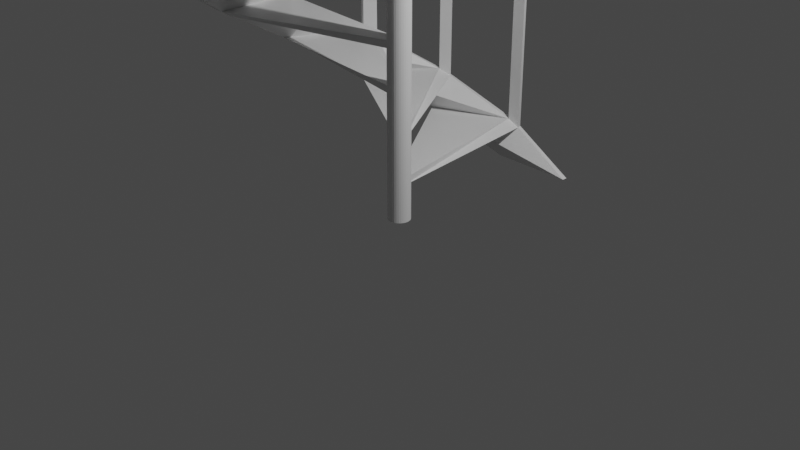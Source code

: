 # Source: circle_stairs.blend  (saved by Blender 3.3.6; exported with 4.5.12 LTS)
import bpy
from mathutils import Matrix  # noqa: F401  (used for matrix-valued properties, if any)

bpy.ops.wm.read_factory_settings(use_empty=True)
scene = bpy.context.scene
scene.name = 'Scene'

# ---- collections
col_collection = bpy.data.collections.new('Collection'); scene.collection.children.link(col_collection)

# ---- materials (node trees are filled in below, after node groups)
mat_material = bpy.data.materials.new('Material')
mat_material.alpha_threshold = 0.0
mat_material.use_transparent_shadow = False
mat_material.roughness = 0.5
mat_material.line_color = (0.0, 0.0, 0.0, 1.0)

# ---- material node trees
mat_material.use_nodes = True; mat_material.node_tree.nodes.clear()
_N = mat_material.node_tree.nodes; _L = mat_material.node_tree.links
n0 = _N.new('ShaderNodeOutputMaterial'); n0.name = 'Material Output'; n0.location = (300, 300)
n1 = _N.new('ShaderNodeBsdfPrincipled'); n1.name = 'Principled BSDF'; n1.location = (10, 300)
n1.distribution = 'GGX'
n1.subsurface_method = 'RANDOM_WALK_SKIN'
n1.inputs[3].default_value = 1.45
n1.inputs[27].default_value = (0.0, 0.0, 0.0, 1.0)
n1.inputs[28].default_value = 1.0
_L.new(n1.outputs[0], n0.inputs[0])
n0.is_active_output = True

# ---- world
world_world = bpy.data.worlds.new('World'); scene.world = world_world
world_world.use_nodes = True; world_world.node_tree.nodes.clear()
_N = world_world.node_tree.nodes; _L = world_world.node_tree.links
n0 = _N.new('ShaderNodeOutputWorld'); n0.name = 'World Output'; n0.location = (300, 300)
n1 = _N.new('ShaderNodeBackground'); n1.name = 'Background'; n1.location = (10, 300)
n1.inputs[0].default_value = (0.05088, 0.05088, 0.05088, 1.0)
_L.new(n1.outputs[0], n0.inputs[0])
n0.is_active_output = True
world_world.color = (0.05088, 0.05088, 0.05088)
world_world.use_sun_shadow = False
world_world.sun_shadow_jitter_overblur = 0.0

# ---- cameras
cam_camera = bpy.data.cameras.new('Camera')
cam_camera.clip_end = 100.0
cam_camera.ortho_scale = 7.314

# ---- lights
light_light = bpy.data.lights.new('Light', 'POINT')
light_light.transmission_factor = 0.0
light_light.energy = 1000.0
light_light.shadow_soft_size = 0.1
light_light.shadow_maximum_resolution = 0.006
light_light.use_absolute_resolution = True

# ---- meshes
me_cube = bpy.data.meshes.new('Cube')
me_cube.from_pydata([(1.274, 2.63, 1.0), (0.745, -2.28, 1.0), (-0.7259, 2.635, 1.0), (-1.255, -2.275, 1.0), (0.2162, -1.863, 0.8757), (11.2, -6.057, 0.7507), (32.37, -9.204, 0.6257), (60.05, -10.76, 0.5007), (89.47, -10.45, 0.3757), (115.5, -8.335, 0.2507), (133.7, -4.777, 0.1257), (140.9, -0.392, 0.0007037), (135.8, 4.06, -0.1243), (119.3, 7.81, -0.2493), (94.33, 10.21, -0.3743), (65.14, 10.84, -0.4993), (36.79, 9.597, -0.6243), (14.2, 6.692, -0.7493), (1.274, 2.63, -0.8743), (-1.255, -2.275, -0.8743), (-1.124, 2.37, -0.7493), (11.32, 6.604, -0.6243), (33.93, 9.696, -0.4993), (62.79, 11.11, -0.3743), (92.9, 10.6, -0.2493), (119.1, 8.259, -0.1243), (136.7, 4.487, 0.0007037), (142.9, -0.0615, 0.1257), (136.4, -4.599, 0.2507), (118.5, -8.341, 0.3757), (92.14, -10.64, 0.5007), (61.99, -11.1, 0.6257), (33.24, -9.634, 0.7507), (10.85, -6.505, 0.8757), (12.69, -6.385, 0.8757), (34.6, -9.41, 0.7507), (62.64, -10.81, 0.6257), (91.96, -10.33, 0.5007), (117.5, -8.073, 0.3757), (134.8, -4.415, 0.2507), (140.9, 0.007567, 0.1257), (134.8, 4.428, 0.0007037), (117.4, 8.083, -0.1243), (91.87, 10.34, -0.2493), (62.54, 10.81, -0.3743), (34.52, 9.403, -0.4993), (12.64, 6.373, -0.6243), (0.6897, 2.24, -0.7493), (0.745, -2.28, -0.8743), (-1.626, -1.982, 0.8757), (9.835, -6.281, 0.7507), (31.72, -9.494, 0.6257), (60.23, -11.06, 0.5007), (90.44, -10.72, 0.3757), (117.1, -8.519, 0.2507), (135.7, -4.846, 0.1257), (142.8, -0.3335, 0.0007037), (137.4, 4.236, -0.1243), (120.4, 8.073, -0.2493), (94.58, 10.51, -0.3743), (64.55, 11.13, -0.4993), (35.48, 9.828, -0.6243), (12.39, 6.822, -0.7493), (-0.7259, 2.635, -0.8743), (70.0, -0.2553, -0.8743), (69.88, -0.2542, -0.8538), (69.33, -0.2303, -0.7493), (69.22, -0.2219, -0.7282), (68.78, -0.1654, -0.6243), (68.7, -0.1508, -0.6025), (68.45, -0.07192, -0.4993), (68.42, -0.05486, -0.4787), (68.39, 0.03402, -0.3743), (68.41, 0.05001, -0.3554), (68.63, 0.1341, -0.2493), (68.69, 0.1487, -0.2288), (69.11, 0.2109, -0.1243), (69.21, 0.2208, -0.1028), (69.75, 0.2513, 0.0007037), (69.87, 0.2539, 0.02233), (70.44, 0.2482, 0.1257), (70.55, 0.2432, 0.1471), (71.06, 0.2021, 0.2507), (71.15, 0.1908, 0.2713), (71.51, 0.1211, 0.3757), (71.57, 0.1043, 0.3976), (71.71, 0.01907, 0.5007), (71.71, 0.0006383, 0.5223), (71.61, -0.08621, 0.6257), (71.57, -0.1036, 0.6476), (71.25, -0.1766, 0.7507), (71.17, -0.1882, 0.77), (70.68, -0.2364, 0.8757), (70.57, -0.2422, 0.8953), (70.05, 0.2554, -0.8743), (70.17, 0.2547, -0.8538), (70.73, 0.2328, -0.7493), (70.84, 0.2248, -0.7282), (71.29, 0.1699, -0.6243), (71.37, 0.1556, -0.6025), (71.63, 0.07765, -0.4993), (71.66, 0.0607, -0.4787), (71.7, -0.02807, -0.3743), (71.69, -0.04413, -0.3554), (71.48, -0.1289, -0.2493), (71.42, -0.1438, -0.2288), (71.02, -0.2075, -0.1243), (70.92, -0.2177, -0.1028), (70.38, -0.2502, 0.0007037), (70.26, -0.2532, 0.02233), (69.69, -0.2495, 0.1257), (69.57, -0.245, 0.1471), (69.06, -0.2057, 0.2507), (68.97, -0.1948, 0.2713), (68.6, -0.1263, 0.3757), (68.54, -0.1097, 0.3976), (68.39, -0.02504, 0.5007), (68.38, -0.00663, 0.5223), (68.46, 0.08055, 0.6257), (68.51, 0.09814, 0.6476), (68.82, 0.1722, 0.7507), (68.89, 0.1841, 0.77), (69.38, 0.2341, 0.8757), (69.48, 0.2403, 0.8953), (8.198, -5.896, 0.8953), (-0.43, -1.157, 0.8953), (10.09, -5.795, 0.8953), (-2.319, -1.258, 0.8953), (8.767, -5.461, 0.77), (29.25, -9.249, 0.77), (30.7, -9.039, 0.77), (7.31, -5.671, 0.77), (28.06, -8.755, 0.6476), (56.69, -10.98, 0.6476), (57.48, -10.69, 0.6476), (27.27, -9.037, 0.6476), (55.02, -10.62, 0.5223), (87.07, -10.86, 0.5223), (87.04, -10.55, 0.5223), (55.04, -10.93, 0.5223), (84.42, -10.64, 0.3976), (114.3, -8.862, 0.3976), (113.5, -8.584, 0.3976), (85.26, -10.92, 0.3976), (111.7, -8.796, 0.2713), (134.2, -5.29, 0.2713), (132.7, -5.089, 0.2713), (113.2, -8.997, 0.2713), (131.3, -5.463, 0.1471), (142.7, -0.8602, 0.1471), (140.7, -0.7699, 0.1471), (133.2, -5.553, 0.1471), (140.5, -1.178, 0.02233), (138.7, 3.734, 0.02233), (136.7, 3.698, 0.02233), (142.5, -1.141, 0.02233), (137.5, 3.325, -0.1028), (122.8, 7.697, -0.1028), (121.1, 7.539, -0.1028), (139.2, 3.482, -0.1028), (122.7, 7.273, -0.2288), (97.6, 10.34, -0.2288), (96.45, 10.08, -0.2288), (123.9, 7.524, -0.2288), (98.51, 9.952, -0.3554), (67.4, 11.16, -0.3554), (67.03, 10.86, -0.3554), (98.88, 10.25, -0.3554), (70.02, 10.87, -0.4787), (38.37, 10.05, -0.4787), (38.83, 9.756, -0.4787), (69.57, 11.17, -0.4787), (41.45, 9.943, -0.6025), (14.62, 7.243, -0.6025), (15.82, 6.998, -0.6025), (40.25, 10.19, -0.6025), (17.43, 7.282, -0.7282), (0.1494, 3.136, -0.7282), (1.898, 2.987, -0.7282), (15.68, 7.43, -0.7282), (2.617, 3.349, -0.8538), (-2.107, -1.518, -0.8538), (-0.1139, -1.544, -0.8538), (0.6239, 3.375, -0.8538), (-0.43, -1.157, 0.4531), (0.2162, -1.863, 0.4335), (8.767, -5.461, 0.3278), (11.2, -6.057, 0.3085), (28.06, -8.755, 0.2054), (32.37, -9.204, 0.1835), (55.02, -10.62, 0.08004), (60.05, -10.76, 0.05849), (84.42, -10.64, -0.04464), (89.47, -10.45, -0.06651), (111.7, -8.796, -0.1709), (115.5, -8.335, -0.1915), (131.3, -5.463, -0.2952), (133.7, -4.777, -0.3165), (140.5, -1.178, -0.4199), (140.9, -0.392, -0.4415), (137.5, 3.325, -0.545), (135.8, 4.06, -0.5665), (122.7, 7.273, -0.671), (119.3, 7.81, -0.6915), (98.51, 9.952, -0.7976), (94.33, 10.21, -0.8165), (70.02, 10.87, -0.9209), (65.14, 10.84, -0.9415), (41.45, 9.943, -1.045), (36.79, 9.597, -1.067), (17.43, 7.282, -1.17), (14.2, 6.692, -1.192), (2.617, 3.349, -1.296), (1.274, 2.63, -1.317), (-2.319, -1.258, 0.4531), (-1.626, -1.982, 0.4335), (7.31, -5.671, 0.3278), (9.835, -6.281, 0.3085), (27.27, -9.037, 0.2054), (31.72, -9.494, 0.1835), (55.04, -10.93, 0.08004), (60.23, -11.06, 0.05849), (85.26, -10.92, -0.04464), (90.44, -10.72, -0.06651), (113.2, -8.997, -0.1709), (117.1, -8.519, -0.1915), (133.2, -5.553, -0.2952), (135.7, -4.846, -0.3165), (142.5, -1.141, -0.4199), (142.8, -0.3335, -0.4415), (139.2, 3.482, -0.545), (137.4, 4.236, -0.5665), (123.9, 7.524, -0.671), (120.4, 8.073, -0.6915), (98.88, 10.25, -0.7976), (94.58, 10.51, -0.8165), (69.57, 11.17, -0.9209), (64.55, 11.13, -0.9415), (40.25, 10.19, -1.045), (35.48, 9.828, -1.067), (15.68, 7.43, -1.17), (12.39, 6.822, -1.192), (0.6239, 3.375, -1.296), (-0.7259, 2.635, -1.317), (-0.7197, -0.8823, 0.4279), (-0.0736, -1.588, 0.4084), (8.478, -5.186, 0.3027), (10.91, -5.783, 0.2834), (27.77, -8.48, 0.1803), (32.08, -8.93, 0.1584), (54.73, -10.34, 0.05492), (59.77, -10.48, 0.03336), (84.13, -10.37, -0.06976), (89.18, -10.18, -0.09164), (111.4, -8.521, -0.196), (115.2, -8.06, -0.2166), (131.0, -5.188, -0.3203), (133.4, -4.502, -0.3416), (140.2, -0.903, -0.445), (140.6, -0.1174, -0.4666), (137.2, 3.599, -0.5702), (135.5, 4.335, -0.5916), (122.4, 7.548, -0.6961), (119.0, 8.085, -0.7166), (98.22, 10.23, -0.8227), (94.04, 10.48, -0.8416), (69.73, 11.14, -0.9461), (64.85, 11.12, -0.9666), (41.16, 10.22, -1.07), (36.5, 9.871, -1.092), (17.14, 7.556, -1.195), (13.91, 6.967, -1.217), (2.327, 3.623, -1.321), (0.9841, 2.904, -1.342), (-2.609, -0.983, 0.4279), (-1.916, -1.707, 0.4084), (7.02, -5.396, 0.3027), (9.546, -6.007, 0.2834), (26.98, -8.762, 0.1803), (31.43, -9.219, 0.1584), (54.75, -10.65, 0.05492), (59.94, -10.79, 0.03336), (84.97, -10.64, -0.06976), (90.15, -10.44, -0.09164), (112.9, -8.722, -0.196), (116.8, -8.245, -0.2166), (132.9, -5.278, -0.3203), (135.4, -4.571, -0.3416), (142.2, -0.8665, -0.445), (142.6, -0.0589, -0.4666), (139.0, 3.757, -0.5702), (137.1, 4.511, -0.5916), (123.6, 7.799, -0.6961), (120.1, 8.348, -0.7166), (98.59, 10.53, -0.8227), (94.29, 10.79, -0.8416), (69.28, 11.44, -0.9461), (64.26, 11.41, -0.9666), (39.96, 10.46, -1.07), (35.19, 10.1, -1.092), (15.39, 7.705, -1.195), (12.1, 7.096, -1.217), (0.3341, 3.649, -1.321), (-1.016, 2.909, -1.342)], [], [(0, 2, 3, 1), (126, 1, 3, 124), (124, 3, 2, 127), (125, 0, 1, 126), (127, 2, 0, 125), (183, 62, 17, 180), (179, 61, 16, 176), (175, 60, 15, 172), (171, 59, 14, 168), (167, 58, 13, 164), (163, 57, 12, 160), (159, 56, 11, 156), (155, 55, 10, 152), (151, 54, 9, 148), (147, 53, 8, 144), (143, 52, 7, 140), (139, 51, 6, 136), (135, 50, 5, 132), (131, 49, 4, 128), (180, 17, 47, 182), (176, 16, 46, 178), (172, 15, 45, 174), (168, 14, 44, 170), (164, 13, 43, 166), (160, 12, 42, 162), (156, 11, 41, 158), (152, 10, 40, 154), (148, 9, 39, 150), (144, 8, 38, 146), (140, 7, 37, 142), (136, 6, 36, 138), (132, 5, 35, 134), (128, 4, 34, 130), (181, 20, 62, 183), (177, 21, 61, 179), (173, 22, 60, 175), (169, 23, 59, 171), (165, 24, 58, 167), (161, 25, 57, 163), (157, 26, 56, 159), (153, 27, 55, 155), (149, 28, 54, 151), (145, 29, 53, 147), (141, 30, 52, 143), (137, 31, 51, 139), (133, 32, 50, 135), (129, 33, 49, 131), (182, 47, 20, 181), (178, 46, 21, 177), (174, 45, 22, 173), (170, 44, 23, 169), (166, 43, 24, 165), (162, 42, 25, 161), (158, 41, 26, 157), (154, 40, 27, 153), (150, 39, 28, 149), (146, 38, 29, 145), (142, 37, 30, 141), (138, 36, 31, 137), (134, 35, 32, 133), (130, 34, 33, 129), (166, 44, 72, 73), (18, 180, 95, 94), (170, 45, 70, 71), (132, 134, 89, 119), (94, 95, 65, 64), (44, 14, 102, 72), (5, 128, 121, 120), (43, 13, 104, 74), (6, 132, 119, 118), (42, 12, 106, 76), (152, 154, 79, 109), (7, 136, 117, 116), (41, 11, 108, 78), (126, 34, 92, 93), (8, 140, 115, 114), (40, 10, 110, 80), (130, 35, 90, 91), (140, 142, 85, 115), (122, 123, 93, 92), (120, 121, 91, 90), (118, 119, 89, 88), (116, 117, 87, 86), (114, 115, 85, 84), (112, 113, 83, 82), (110, 111, 81, 80), (108, 109, 79, 78), (106, 107, 77, 76), (104, 105, 75, 74), (102, 103, 73, 72), (100, 101, 71, 70), (98, 99, 69, 68), (96, 97, 67, 66), (9, 144, 113, 112), (134, 36, 88, 89), (180, 182, 65, 95), (138, 37, 86, 87), (128, 130, 91, 121), (142, 38, 84, 85), (168, 170, 71, 101), (146, 39, 82, 83), (35, 5, 120, 90), (14, 164, 103, 102), (156, 158, 77, 107), (15, 168, 101, 100), (16, 172, 99, 98), (144, 146, 83, 113), (39, 9, 112, 82), (10, 148, 111, 110), (38, 8, 114, 84), (11, 152, 109, 108), (37, 7, 116, 86), (12, 156, 107, 106), (36, 6, 118, 88), (13, 160, 105, 104), (150, 40, 80, 81), (34, 4, 122, 92), (154, 41, 78, 79), (158, 42, 76, 77), (162, 43, 74, 75), (17, 176, 97, 96), (143, 140, 192, 222), (164, 166, 73, 103), (33, 124, 127, 49), (34, 126, 124, 33), (35, 130, 129, 32), (32, 129, 131, 50), (4, 125, 123, 122), (9, 54, 225, 195), (36, 134, 133, 31), (31, 133, 135, 51), (45, 15, 100, 70), (10, 55, 227, 197), (37, 138, 137, 30), (30, 137, 139, 52), (46, 16, 98, 68), (180, 18, 213, 212), (38, 142, 141, 29), (29, 141, 143, 53), (176, 178, 67, 97), (155, 152, 198, 228), (39, 146, 145, 28), (28, 145, 147, 54), (125, 126, 93, 123), (11, 56, 229, 199), (40, 150, 149, 27), (27, 149, 151, 55), (47, 17, 96, 66), (176, 17, 211, 210), (41, 154, 153, 26), (26, 153, 155, 56), (136, 138, 87, 117), (12, 57, 231, 201), (42, 158, 157, 25), (25, 157, 159, 57), (48, 18, 94, 64), (172, 16, 209, 208), (43, 162, 161, 24), (24, 161, 163, 58), (148, 150, 81, 111), (13, 58, 233, 203), (44, 166, 165, 23), (23, 165, 167, 59), (160, 162, 75, 105), (167, 164, 204, 234), (45, 170, 169, 22), (22, 169, 171, 60), (182, 48, 64, 65), (168, 15, 207, 206), (46, 174, 173, 21), (21, 173, 175, 61), (178, 47, 66, 67), (14, 59, 235, 205), (47, 178, 177, 20), (20, 177, 179, 62), (172, 174, 69, 99), (164, 14, 205, 204), (48, 182, 181, 19), (19, 181, 183, 63), (174, 46, 68, 69), (15, 60, 237, 207), (229, 230, 290, 289), (190, 191, 251, 250), (243, 242, 302, 303), (198, 197, 257, 258), (188, 189, 249, 248), (241, 240, 300, 301), (227, 228, 288, 287), (186, 187, 247, 246), (239, 238, 298, 299), (196, 195, 255, 256), (184, 185, 245, 244), (237, 236, 296, 297), (225, 226, 286, 285), (235, 234, 294, 295), (194, 193, 253, 254), (8, 53, 223, 193), (183, 180, 212, 242), (7, 52, 221, 191), (49, 127, 214, 215), (131, 128, 186, 216), (6, 51, 219, 189), (50, 131, 216, 217), (171, 168, 206, 236), (5, 50, 217, 187), (51, 135, 218, 219), (4, 49, 215, 185), (52, 139, 220, 221), (159, 156, 200, 230), (53, 143, 222, 223), (54, 147, 224, 225), (55, 151, 226, 227), (147, 144, 194, 224), (56, 155, 228, 229), (57, 159, 230, 231), (125, 4, 185, 184), (135, 132, 188, 218), (58, 163, 232, 233), (128, 5, 187, 186), (175, 172, 208, 238), (59, 167, 234, 235), (132, 6, 189, 188), (60, 171, 236, 237), (136, 7, 191, 190), (163, 160, 202, 232), (61, 175, 238, 239), (140, 8, 193, 192), (62, 179, 240, 241), (144, 9, 195, 194), (63, 183, 242, 243), (151, 148, 196, 226), (148, 10, 197, 196), (18, 63, 243, 213), (152, 11, 199, 198), (127, 125, 184, 214), (17, 62, 241, 211), (156, 12, 201, 200), (139, 136, 190, 220), (16, 61, 239, 209), (160, 13, 203, 202), (179, 176, 210, 240), (233, 232, 292, 293), (223, 224, 284, 283), (231, 230, 290, 291), (192, 191, 251, 252), (229, 228, 288, 289), (221, 222, 282, 281), (227, 226, 286, 287), (190, 189, 249, 250), (225, 224, 284, 285), (219, 220, 280, 279), (223, 222, 282, 283), (214, 184, 244, 274), (188, 187, 247, 248), (221, 220, 280, 281), (275, 274, 244, 245), (277, 276, 246, 247), (279, 278, 248, 249), (281, 280, 250, 251), (283, 282, 252, 253), (285, 284, 254, 255), (287, 286, 256, 257), (289, 288, 258, 259), (291, 290, 260, 261), (293, 292, 262, 263), (295, 294, 264, 265), (297, 296, 266, 267), (299, 298, 268, 269), (301, 300, 270, 271), (303, 302, 272, 273), (245, 275, 276, 246), (247, 277, 278, 248), (249, 279, 280, 250), (281, 282, 252, 251), (283, 284, 254, 253), (285, 286, 256, 255), (287, 288, 258, 257), (259, 289, 290, 260), (261, 291, 292, 262), (263, 293, 294, 264), (295, 296, 266, 265), (297, 298, 268, 267), (299, 300, 270, 269), (301, 302, 272, 271), (213, 243, 303, 273), (200, 199, 259, 260), (192, 193, 253, 252), (231, 232, 292, 291), (194, 195, 255, 254), (202, 201, 261, 262), (196, 197, 257, 256), (198, 199, 259, 258), (233, 234, 294, 293), (204, 203, 263, 264), (200, 201, 261, 260), (235, 236, 296, 295), (202, 203, 263, 262), (206, 205, 265, 266), (204, 205, 265, 264), (237, 238, 298, 297), (206, 207, 267, 266), (208, 207, 267, 268), (208, 209, 269, 268), (239, 240, 300, 299), (210, 211, 271, 270), (210, 209, 269, 270), (212, 213, 273, 272), (241, 242, 302, 301), (215, 214, 274, 275), (215, 216, 276, 275), (212, 211, 271, 272), (217, 216, 276, 277), (186, 185, 245, 246), (219, 218, 278, 279), (217, 218, 278, 277)])
_uv = me_cube.uv_layers.new(name='UVMap')
_uv.uv.foreach_set('vector', [0.625, 0.5, 0.875, 0.5, 0.875, 0.75, 0.625, 0.75, 0.6119, 0.75, 0.625, 0.75, 0.625, 1.0, 0.6119, 1.0, 0.6119, 0.0, 0.625, 0.0, 0.625, 0.25, 0.6119, 0.25, 0.6119, 0.5, 0.625, 0.5, 0.625, 0.75, 0.6119, 0.75, 0.6119, 0.25, 0.625, 0.25, 0.625, 0.5, 0.6119, 0.5, 0.3933, 0.25, 0.4063, 0.25, 0.4063, 0.5, 0.3933, 0.5, 0.409, 0.25, 0.422, 0.25, 0.422, 0.5, 0.409, 0.5, 0.4247, 0.25, 0.4376, 0.25, 0.4376, 0.5, 0.4247, 0.5, 0.4402, 0.25, 0.4532, 0.25, 0.4532, 0.5, 0.4402, 0.5, 0.4556, 0.25, 0.4688, 0.25, 0.4688, 0.5, 0.4556, 0.5, 0.4714, 0.25, 0.4845, 0.25, 0.4845, 0.5, 0.4714, 0.5, 0.4871, 0.25, 0.5001, 0.25, 0.5001, 0.5, 0.4871, 0.5, 0.5028, 0.25, 0.5157, 0.25, 0.5157, 0.5, 0.5028, 0.5, 0.5184, 0.25, 0.5313, 0.25, 0.5313, 0.5, 0.5184, 0.5, 0.5339, 0.25, 0.547, 0.25, 0.547, 0.5, 0.5339, 0.5, 0.5497, 0.25, 0.5626, 0.25, 0.5626, 0.5, 0.5497, 0.5, 0.5653, 0.25, 0.5782, 0.25, 0.5782, 0.5, 0.5653, 0.5, 0.581, 0.25, 0.5938, 0.25, 0.5938, 0.5, 0.581, 0.5, 0.5963, 0.25, 0.6095, 0.25, 0.6095, 0.5, 0.5963, 0.5, 0.3933, 0.5, 0.4063, 0.5, 0.4063, 0.75, 0.3933, 0.75, 0.409, 0.5, 0.422, 0.5, 0.422, 0.75, 0.409, 0.75, 0.4247, 0.5, 0.4376, 0.5, 0.4376, 0.75, 0.4247, 0.75, 0.4402, 0.5, 0.4532, 0.5, 0.4532, 0.75, 0.4402, 0.75, 0.4556, 0.5, 0.4688, 0.5, 0.4688, 0.75, 0.4556, 0.75, 0.4714, 0.5, 0.4845, 0.5, 0.4845, 0.75, 0.4714, 0.75, 0.4871, 0.5, 0.5001, 0.5, 0.5001, 0.75, 0.4871, 0.75, 0.5028, 0.5, 0.5157, 0.5, 0.5157, 0.75, 0.5028, 0.75, 0.5184, 0.5, 0.5313, 0.5, 0.5313, 0.75, 0.5184, 0.75, 0.5339, 0.5, 0.547, 0.5, 0.547, 0.75, 0.5339, 0.75, 0.5497, 0.5, 0.5626, 0.5, 0.5626, 0.75, 0.5497, 0.75, 0.5653, 0.5, 0.5782, 0.5, 0.5782, 0.75, 0.5653, 0.75, 0.581, 0.5, 0.5938, 0.5, 0.5938, 0.75, 0.581, 0.75, 0.5963, 0.5, 0.6095, 0.5, 0.6095, 0.75, 0.5963, 0.75, 0.3933, 0.0, 0.4063, 0.0, 0.4063, 0.25, 0.3933, 0.25, 0.409, 0.0, 0.422, 0.0, 0.422, 0.25, 0.409, 0.25, 0.4247, 0.0, 0.4376, 0.0, 0.4376, 0.25, 0.4247, 0.25, 0.4402, 0.0, 0.4532, 0.0, 0.4532, 0.25, 0.4402, 0.25, 0.4556, 0.0, 0.4688, 0.0, 0.4688, 0.25, 0.4556, 0.25, 0.4714, 0.0, 0.4845, 0.0, 0.4845, 0.25, 0.4714, 0.25, 0.4871, 0.0, 0.5001, 0.0, 0.5001, 0.25, 0.4871, 0.25, 0.5028, 0.0, 0.5157, 0.0, 0.5157, 0.25, 0.5028, 0.25, 0.5184, 0.0, 0.5313, 0.0, 0.5313, 0.25, 0.5184, 0.25, 0.5339, 0.0, 0.547, 0.0, 0.547, 0.25, 0.5339, 0.25, 0.5497, 0.0, 0.5626, 0.0, 0.5626, 0.25, 0.5497, 0.25, 0.5653, 0.0, 0.5782, 0.0, 0.5782, 0.25, 0.5653, 0.25, 0.581, 0.0, 0.5938, 0.0, 0.5938, 0.25, 0.581, 0.25, 0.5963, 0.0, 0.6095, 0.0, 0.6095, 0.25, 0.5963, 0.25, 0.3933, 0.75, 0.4063, 0.75, 0.4063, 1.0, 0.3933, 1.0, 0.409, 0.75, 0.422, 0.75, 0.422, 1.0, 0.409, 1.0, 0.4247, 0.75, 0.4376, 0.75, 0.4376, 1.0, 0.4247, 1.0, 0.4402, 0.75, 0.4532, 0.75, 0.4532, 1.0, 0.4402, 1.0, 0.4556, 0.75, 0.4688, 0.75, 0.4688, 1.0, 0.4556, 1.0, 0.4714, 0.75, 0.4845, 0.75, 0.4845, 1.0, 0.4714, 1.0, 0.4871, 0.75, 0.5001, 0.75, 0.5001, 1.0, 0.4871, 1.0, 0.5028, 0.75, 0.5157, 0.75, 0.5157, 1.0, 0.5028, 1.0, 0.5184, 0.75, 0.5313, 0.75, 0.5313, 1.0, 0.5184, 1.0, 0.5339, 0.75, 0.547, 0.75, 0.547, 1.0, 0.5339, 1.0, 0.5497, 0.75, 0.5626, 0.75, 0.5626, 1.0, 0.5497, 1.0, 0.5653, 0.75, 0.5782, 0.75, 0.5782, 1.0, 0.5653, 1.0, 0.581, 0.75, 0.5938, 0.75, 0.5938, 1.0, 0.581, 1.0, 0.5963, 0.75, 0.6095, 0.75, 0.6095, 1.0, 0.5963, 1.0, 0.4556, 0.75, 0.4532, 0.75, 0.4532, 0.75, 0.4556, 0.75, 0.3907, 0.5, 0.3933, 0.5, 0.3933, 0.5, 0.3907, 0.5, 0.4402, 0.75, 0.4376, 0.75, 0.4376, 0.75, 0.4402, 0.75, 0.581, 0.5, 0.581, 0.75, 0.581, 0.75, 0.581, 0.5, 0.3907, 0.5, 0.3933, 0.5, 0.3933, 0.75, 0.3907, 0.75, 0.4532, 0.75, 0.4532, 0.5, 0.4532, 0.5, 0.4532, 0.75, 0.5938, 0.5, 0.5963, 0.5, 0.5963, 0.5, 0.5938, 0.5, 0.4688, 0.75, 0.4688, 0.5, 0.4688, 0.5, 0.4688, 0.75, 0.5782, 0.5, 0.581, 0.5, 0.581, 0.5, 0.5782, 0.5, 0.4845, 0.75, 0.4845, 0.5, 0.4845, 0.5, 0.4845, 0.75, 0.5028, 0.5, 0.5028, 0.75, 0.5028, 0.75, 0.5028, 0.5, 0.5626, 0.5, 0.5653, 0.5, 0.5653, 0.5, 0.5626, 0.5, 0.5001, 0.75, 0.5001, 0.5, 0.5001, 0.5, 0.5001, 0.75, 0.6119, 0.75, 0.6095, 0.75, 0.6095, 0.75, 0.6119, 0.75, 0.547, 0.5, 0.5497, 0.5, 0.5497, 0.5, 0.547, 0.5, 0.5157, 0.75, 0.5157, 0.5, 0.5157, 0.5, 0.5157, 0.75, 0.5963, 0.75, 0.5938, 0.75, 0.5938, 0.75, 0.5963, 0.75, 0.5497, 0.5, 0.5497, 0.75, 0.5497, 0.75, 0.5497, 0.5, 0.6095, 0.5, 0.6119, 0.5, 0.6119, 0.75, 0.6095, 0.75, 0.5938, 0.5, 0.5963, 0.5, 0.5963, 0.75, 0.5938, 0.75, 0.5782, 0.5, 0.581, 0.5, 0.581, 0.75, 0.5782, 0.75, 0.5626, 0.5, 0.5653, 0.5, 0.5653, 0.75, 0.5626, 0.75, 0.547, 0.5, 0.5497, 0.5, 0.5497, 0.75, 0.547, 0.75, 0.5313, 0.5, 0.5339, 0.5, 0.5339, 0.75, 0.5313, 0.75, 0.5157, 0.5, 0.5184, 0.5, 0.5184, 0.75, 0.5157, 0.75, 0.5001, 0.5, 0.5028, 0.5, 0.5028, 0.75, 0.5001, 0.75, 0.4845, 0.5, 0.4871, 0.5, 0.4871, 0.75, 0.4845, 0.75, 0.4688, 0.5, 0.4714, 0.5, 0.4714, 0.75, 0.4688, 0.75, 0.4532, 0.5, 0.4556, 0.5, 0.4556, 0.75, 0.4532, 0.75, 0.4376, 0.5, 0.4402, 0.5, 0.4402, 0.75, 0.4376, 0.75, 0.422, 0.5, 0.4247, 0.5, 0.4247, 0.75, 0.422, 0.75, 0.4063, 0.5, 0.409, 0.5, 0.409, 0.75, 0.4063, 0.75, 0.5313, 0.5, 0.5339, 0.5, 0.5339, 0.5, 0.5313, 0.5, 0.581, 0.75, 0.5782, 0.75, 0.5782, 0.75, 0.581, 0.75, 0.3933, 0.5, 0.3933, 0.75, 0.3933, 0.75, 0.3933, 0.5, 0.5653, 0.75, 0.5626, 0.75, 0.5626, 0.75, 0.5653, 0.75, 0.5963, 0.5, 0.5963, 0.75, 0.5963, 0.75, 0.5963, 0.5, 0.5497, 0.75, 0.547, 0.75, 0.547, 0.75, 0.5497, 0.75, 0.4402, 0.5, 0.4402, 0.75, 0.4402, 0.75, 0.4402, 0.5, 0.5339, 0.75, 0.5313, 0.75, 0.5313, 0.75, 0.5339, 0.75, 0.5938, 0.75, 0.5938, 0.5, 0.5938, 0.5, 0.5938, 0.75, 0.4532, 0.5, 0.4556, 0.5, 0.4556, 0.5, 0.4532, 0.5, 0.4871, 0.5, 0.4871, 0.75, 0.4871, 0.75, 0.4871, 0.5, 0.4376, 0.5, 0.4402, 0.5, 0.4402, 0.5, 0.4376, 0.5, 0.422, 0.5, 0.4247, 0.5, 0.4247, 0.5, 0.422, 0.5, 0.5339, 0.5, 0.5339, 0.75, 0.5339, 0.75, 0.5339, 0.5, 0.5313, 0.75, 0.5313, 0.5, 0.5313, 0.5, 0.5313, 0.75, 0.5157, 0.5, 0.5184, 0.5, 0.5184, 0.5, 0.5157, 0.5, 0.547, 0.75, 0.547, 0.5, 0.547, 0.5, 0.547, 0.75, 0.5001, 0.5, 0.5028, 0.5, 0.5028, 0.5, 0.5001, 0.5, 0.5626, 0.75, 0.5626, 0.5, 0.5626, 0.5, 0.5626, 0.75, 0.4845, 0.5, 0.4871, 0.5, 0.4871, 0.5, 0.4845, 0.5, 0.5782, 0.75, 0.5782, 0.5, 0.5782, 0.5, 0.5782, 0.75, 0.4688, 0.5, 0.4714, 0.5, 0.4714, 0.5, 0.4688, 0.5, 0.5184, 0.75, 0.5157, 0.75, 0.5157, 0.75, 0.5184, 0.75, 0.6095, 0.75, 0.6095, 0.5, 0.6095, 0.5, 0.6095, 0.75, 0.5028, 0.75, 0.5001, 0.75, 0.5001, 0.75, 0.5028, 0.75, 0.4871, 0.75, 0.4845, 0.75, 0.4845, 0.75, 0.4871, 0.75, 0.4714, 0.75, 0.4688, 0.75, 0.4688, 0.75, 0.4714, 0.75, 0.4063, 0.5, 0.409, 0.5, 0.409, 0.5, 0.4063, 0.5, 0.5497, 0.25, 0.5497, 0.5, 0.5497, 0.5, 0.5497, 0.25, 0.4556, 0.5, 0.4556, 0.75, 0.4556, 0.75, 0.4556, 0.5, 0.6095, 0.0, 0.6119, 0.0, 0.6119, 0.25, 0.6095, 0.25, 0.6095, 0.75, 0.6119, 0.75, 0.6119, 1.0, 0.6095, 1.0, 0.5938, 0.75, 0.5963, 0.75, 0.5963, 1.0, 0.5938, 1.0, 0.5938, 0.0, 0.5963, 0.0, 0.5963, 0.25, 0.5938, 0.25, 0.6095, 0.5, 0.6119, 0.5, 0.6119, 0.5, 0.6095, 0.5, 0.5313, 0.5, 0.5313, 0.25, 0.5313, 0.25, 0.5313, 0.5, 0.5782, 0.75, 0.581, 0.75, 0.581, 1.0, 0.5782, 1.0, 0.5782, 0.0, 0.581, 0.0, 0.581, 0.25, 0.5782, 0.25, 0.4376, 0.75, 0.4376, 0.5, 0.4376, 0.5, 0.4376, 0.75, 0.5157, 0.5, 0.5157, 0.25, 0.5157, 0.25, 0.5157, 0.5, 0.5626, 0.75, 0.5653, 0.75, 0.5653, 1.0, 0.5626, 1.0, 0.5626, 0.0, 0.5653, 0.0, 0.5653, 0.25, 0.5626, 0.25, 0.422, 0.75, 0.422, 0.5, 0.422, 0.5, 0.422, 0.75, 0.3933, 0.5, 0.3907, 0.5, 0.3907, 0.5, 0.3933, 0.5, 0.547, 0.75, 0.5497, 0.75, 0.5497, 1.0, 0.547, 1.0, 0.547, 0.0, 0.5497, 0.0, 0.5497, 0.25, 0.547, 0.25, 0.409, 0.5, 0.409, 0.75, 0.409, 0.75, 0.409, 0.5, 0.5028, 0.25, 0.5028, 0.5, 0.5028, 0.5, 0.5028, 0.25, 0.5313, 0.75, 0.5339, 0.75, 0.5339, 1.0, 0.5313, 1.0, 0.5313, 0.0, 0.5339, 0.0, 0.5339, 0.25, 0.5313, 0.25, 0.6119, 0.5, 0.6119, 0.75, 0.6119, 0.75, 0.6119, 0.5, 0.5001, 0.5, 0.5001, 0.25, 0.5001, 0.25, 0.5001, 0.5, 0.5157, 0.75, 0.5184, 0.75, 0.5184, 1.0, 0.5157, 1.0, 0.5157, 0.0, 0.5184, 0.0, 0.5184, 0.25, 0.5157, 0.25, 0.4063, 0.75, 0.4063, 0.5, 0.4063, 0.5, 0.4063, 0.75, 0.409, 0.5, 0.4063, 0.5, 0.4063, 0.5, 0.409, 0.5, 0.5001, 0.75, 0.5028, 0.75, 0.5028, 1.0, 0.5001, 1.0, 0.5001, 0.0, 0.5028, 0.0, 0.5028, 0.25, 0.5001, 0.25, 0.5653, 0.5, 0.5653, 0.75, 0.5653, 0.75, 0.5653, 0.5, 0.4845, 0.5, 0.4845, 0.25, 0.4845, 0.25, 0.4845, 0.5, 0.4845, 0.75, 0.4871, 0.75, 0.4871, 1.0, 0.4845, 1.0, 0.4845, 0.0, 0.4871, 0.0, 0.4871, 0.25, 0.4845, 0.25, 0.0, 0.0, 0.0, 0.0, 0.0, 0.0, 0.0, 0.0, 0.4247, 0.5, 0.422, 0.5, 0.422, 0.5, 0.4247, 0.5, 0.4688, 0.75, 0.4714, 0.75, 0.4714, 1.0, 0.4688, 1.0, 0.4688, 0.0, 0.4714, 0.0, 0.4714, 0.25, 0.4688, 0.25, 0.5184, 0.5, 0.5184, 0.75, 0.5184, 0.75, 0.5184, 0.5, 0.4688, 0.5, 0.4688, 0.25, 0.4688, 0.25, 0.4688, 0.5, 0.4532, 0.75, 0.4556, 0.75, 0.4556, 1.0, 0.4532, 1.0, 0.4532, 0.0, 0.4556, 0.0, 0.4556, 0.25, 0.4532, 0.25, 0.4714, 0.5, 0.4714, 0.75, 0.4714, 0.75, 0.4714, 0.5, 0.4556, 0.25, 0.4556, 0.5, 0.4556, 0.5, 0.4556, 0.25, 0.4376, 0.75, 0.4402, 0.75, 0.4402, 1.0, 0.4376, 1.0, 0.4376, 0.0, 0.4402, 0.0, 0.4402, 0.25, 0.4376, 0.25, 0.3933, 0.75, 0.3907, 0.75, 0.3907, 0.75, 0.3933, 0.75, 0.4402, 0.5, 0.4376, 0.5, 0.4376, 0.5, 0.4402, 0.5, 0.422, 0.75, 0.4247, 0.75, 0.4247, 1.0, 0.422, 1.0, 0.422, 0.0, 0.4247, 0.0, 0.4247, 0.25, 0.422, 0.25, 0.409, 0.75, 0.4063, 0.75, 0.4063, 0.75, 0.409, 0.75, 0.4532, 0.5, 0.4532, 0.25, 0.4532, 0.25, 0.4532, 0.5, 0.4063, 0.75, 0.409, 0.75, 0.409, 1.0, 0.4063, 1.0, 0.4063, 0.0, 0.409, 0.0, 0.409, 0.25, 0.4063, 0.25, 0.4247, 0.5, 0.4247, 0.75, 0.4247, 0.75, 0.4247, 0.5, 0.4556, 0.5, 0.4532, 0.5, 0.4532, 0.5, 0.4556, 0.5, 0.3907, 0.75, 0.3933, 0.75, 0.3933, 1.0, 0.3907, 1.0, 0.3907, 0.0, 0.3933, 0.0, 0.3933, 0.25, 0.3907, 0.25, 0.4247, 0.75, 0.422, 0.75, 0.422, 0.75, 0.4247, 0.75, 0.4376, 0.5, 0.4376, 0.25, 0.4376, 0.25, 0.4376, 0.5, 0.0, 0.0, 0.0, 0.0, 0.0, 0.0, 0.0, 0.0, 0.5653, 0.5, 0.5626, 0.5, 0.5626, 0.5, 0.5653, 0.5, 0.3907, 0.25, 0.3933, 0.25, 0.3933, 0.25, 0.3907, 0.25, 0.0, 0.0, 0.0, 0.0, 0.0, 0.0, 0.0, 0.0, 0.581, 0.5, 0.5782, 0.5, 0.5782, 0.5, 0.581, 0.5, 0.4063, 0.25, 0.409, 0.25, 0.409, 0.25, 0.4063, 0.25, 0.0, 0.0, 0.0, 0.0, 0.0, 0.0, 0.0, 0.0, 0.5963, 0.5, 0.5938, 0.5, 0.5938, 0.5, 0.5963, 0.5, 0.422, 0.25, 0.4247, 0.25, 0.4247, 0.25, 0.422, 0.25, 0.0, 0.0, 0.0, 0.0, 0.0, 0.0, 0.0, 0.0, 0.6119, 0.5, 0.6095, 0.5, 0.6095, 0.5, 0.6119, 0.5, 0.4376, 0.25, 0.4402, 0.25, 0.4402, 0.25, 0.4376, 0.25, 0.0, 0.0, 0.0, 0.0, 0.0, 0.0, 0.0, 0.0, 0.4532, 0.25, 0.4556, 0.25, 0.4556, 0.25, 0.4532, 0.25, 0.0, 0.0, 0.0, 0.0, 0.0, 0.0, 0.0, 0.0, 0.547, 0.5, 0.547, 0.25, 0.547, 0.25, 0.547, 0.5, 0.3933, 0.25, 0.3933, 0.5, 0.3933, 0.5, 0.3933, 0.25, 0.5626, 0.5, 0.5626, 0.25, 0.5626, 0.25, 0.5626, 0.5, 0.6095, 0.25, 0.6119, 0.25, 0.6119, 0.25, 0.6095, 0.25, 0.5963, 0.25, 0.5963, 0.5, 0.5963, 0.5, 0.5963, 0.25, 0.5782, 0.5, 0.5782, 0.25, 0.5782, 0.25, 0.5782, 0.5, 0.5938, 0.25, 0.5963, 0.25, 0.5963, 0.25, 0.5938, 0.25, 0.4402, 0.25, 0.4402, 0.5, 0.4402, 0.5, 0.4402, 0.25, 0.5938, 0.5, 0.5938, 0.25, 0.5938, 0.25, 0.5938, 0.5, 0.5782, 0.25, 0.581, 0.25, 0.581, 0.25, 0.5782, 0.25, 0.6095, 0.5, 0.6095, 0.25, 0.6095, 0.25, 0.6095, 0.5, 0.5626, 0.25, 0.5653, 0.25, 0.5653, 0.25, 0.5626, 0.25, 0.4871, 0.25, 0.4871, 0.5, 0.4871, 0.5, 0.4871, 0.25, 0.547, 0.25, 0.5497, 0.25, 0.5497, 0.25, 0.547, 0.25, 0.5313, 0.25, 0.5339, 0.25, 0.5339, 0.25, 0.5313, 0.25, 0.5157, 0.25, 0.5184, 0.25, 0.5184, 0.25, 0.5157, 0.25, 0.5339, 0.25, 0.5339, 0.5, 0.5339, 0.5, 0.5339, 0.25, 0.5001, 0.25, 0.5028, 0.25, 0.5028, 0.25, 0.5001, 0.25, 0.4845, 0.25, 0.4871, 0.25, 0.4871, 0.25, 0.4845, 0.25, 0.6119, 0.5, 0.6095, 0.5, 0.6095, 0.5, 0.6119, 0.5, 0.581, 0.25, 0.581, 0.5, 0.581, 0.5, 0.581, 0.25, 0.4688, 0.25, 0.4714, 0.25, 0.4714, 0.25, 0.4688, 0.25, 0.5963, 0.5, 0.5938, 0.5, 0.5938, 0.5, 0.5963, 0.5, 0.4247, 0.25, 0.4247, 0.5, 0.4247, 0.5, 0.4247, 0.25, 0.4532, 0.25, 0.4556, 0.25, 0.4556, 0.25, 0.4532, 0.25, 0.581, 0.5, 0.5782, 0.5, 0.5782, 0.5, 0.581, 0.5, 0.4376, 0.25, 0.4402, 0.25, 0.4402, 0.25, 0.4376, 0.25, 0.5653, 0.5, 0.5626, 0.5, 0.5626, 0.5, 0.5653, 0.5, 0.4714, 0.25, 0.4714, 0.5, 0.4714, 0.5, 0.4714, 0.25, 0.422, 0.25, 0.4247, 0.25, 0.4247, 0.25, 0.422, 0.25, 0.5497, 0.5, 0.547, 0.5, 0.547, 0.5, 0.5497, 0.5, 0.4063, 0.25, 0.409, 0.25, 0.409, 0.25, 0.4063, 0.25, 0.5339, 0.5, 0.5313, 0.5, 0.5313, 0.5, 0.5339, 0.5, 0.3907, 0.25, 0.3933, 0.25, 0.3933, 0.25, 0.3907, 0.25, 0.5184, 0.25, 0.5184, 0.5, 0.5184, 0.5, 0.5184, 0.25, 0.5184, 0.5, 0.5157, 0.5, 0.5157, 0.5, 0.5184, 0.5, 0.0, 0.0, 0.0, 0.0, 0.0, 0.0, 0.0, 0.0, 0.5028, 0.5, 0.5001, 0.5, 0.5001, 0.5, 0.5028, 0.5, 0.6119, 0.25, 0.6119, 0.5, 0.6119, 0.5, 0.6119, 0.25, 0.4063, 0.5, 0.4063, 0.25, 0.4063, 0.25, 0.4063, 0.5, 0.4871, 0.5, 0.4845, 0.5, 0.4845, 0.5, 0.4871, 0.5, 0.5653, 0.25, 0.5653, 0.5, 0.5653, 0.5, 0.5653, 0.25, 0.422, 0.5, 0.422, 0.25, 0.422, 0.25, 0.422, 0.5, 0.4714, 0.5, 0.4688, 0.5, 0.4688, 0.5, 0.4714, 0.5, 0.409, 0.25, 0.409, 0.5, 0.409, 0.5, 0.409, 0.25, 0.4688, 0.25, 0.4714, 0.25, 0.4714, 0.25, 0.4688, 0.25, 0.0, 0.0, 0.0, 0.0, 0.0, 0.0, 0.0, 0.0, 0.4845, 0.25, 0.4871, 0.25, 0.4871, 0.25, 0.4845, 0.25, 0.0, 0.0, 0.0, 0.0, 0.0, 0.0, 0.0, 0.0, 0.5001, 0.25, 0.5028, 0.25, 0.5028, 0.25, 0.5001, 0.25, 0.0, 0.0, 0.0, 0.0, 0.0, 0.0, 0.0, 0.0, 0.5157, 0.25, 0.5184, 0.25, 0.5184, 0.25, 0.5157, 0.25, 0.0, 0.0, 0.0, 0.0, 0.0, 0.0, 0.0, 0.0, 0.5313, 0.25, 0.5339, 0.25, 0.5339, 0.25, 0.5313, 0.25, 0.0, 0.0, 0.0, 0.0, 0.0, 0.0, 0.0, 0.0, 0.547, 0.25, 0.5497, 0.25, 0.5497, 0.25, 0.547, 0.25, 0.6119, 0.25, 0.6119, 0.5, 0.6119, 0.5, 0.6119, 0.25, 0.0, 0.0, 0.0, 0.0, 0.0, 0.0, 0.0, 0.0, 0.5626, 0.25, 0.5653, 0.25, 0.5653, 0.25, 0.5626, 0.25, 0.6095, 0.25, 0.6119, 0.25, 0.6119, 0.5, 0.6095, 0.5, 0.5938, 0.25, 0.5963, 0.25, 0.5963, 0.5, 0.5938, 0.5, 0.5782, 0.25, 0.581, 0.25, 0.581, 0.5, 0.5782, 0.5, 0.5626, 0.25, 0.5653, 0.25, 0.5653, 0.5, 0.5626, 0.5, 0.547, 0.25, 0.5497, 0.25, 0.5497, 0.5, 0.547, 0.5, 0.5313, 0.25, 0.5339, 0.25, 0.5339, 0.5, 0.5313, 0.5, 0.5157, 0.25, 0.5184, 0.25, 0.5184, 0.5, 0.5157, 0.5, 0.5001, 0.25, 0.5028, 0.25, 0.5028, 0.5, 0.5001, 0.5, 0.4845, 0.25, 0.4871, 0.25, 0.4871, 0.5, 0.4845, 0.5, 0.4688, 0.25, 0.4714, 0.25, 0.4714, 0.5, 0.4688, 0.5, 0.4532, 0.25, 0.4556, 0.25, 0.4556, 0.5, 0.4532, 0.5, 0.4376, 0.25, 0.4402, 0.25, 0.4402, 0.5, 0.4376, 0.5, 0.422, 0.25, 0.4247, 0.25, 0.4247, 0.5, 0.422, 0.5, 0.4063, 0.25, 0.409, 0.25, 0.409, 0.5, 0.4063, 0.5, 0.3907, 0.25, 0.3933, 0.25, 0.3933, 0.5, 0.3907, 0.5, 0.6095, 0.5, 0.6095, 0.25, 0.5963, 0.25, 0.5963, 0.5, 0.5938, 0.5, 0.5938, 0.25, 0.581, 0.25, 0.581, 0.5, 0.5782, 0.5, 0.5782, 0.25, 0.5653, 0.25, 0.5653, 0.5, 0.5626, 0.25, 0.5497, 0.25, 0.5497, 0.5, 0.5626, 0.5, 0.547, 0.25, 0.5339, 0.25, 0.5339, 0.5, 0.547, 0.5, 0.5313, 0.25, 0.5184, 0.25, 0.5184, 0.5, 0.5313, 0.5, 0.5157, 0.25, 0.5028, 0.25, 0.5028, 0.5, 0.5157, 0.5, 0.5001, 0.5, 0.5001, 0.25, 0.4871, 0.25, 0.4871, 0.5, 0.4845, 0.5, 0.4845, 0.25, 0.4714, 0.25, 0.4714, 0.5, 0.4688, 0.5, 0.4688, 0.25, 0.4556, 0.25, 0.4556, 0.5, 0.4532, 0.25, 0.4402, 0.25, 0.4402, 0.5, 0.4532, 0.5, 0.4376, 0.25, 0.4247, 0.25, 0.4247, 0.5, 0.4376, 0.5, 0.422, 0.25, 0.409, 0.25, 0.409, 0.5, 0.422, 0.5, 0.4063, 0.25, 0.3933, 0.25, 0.3933, 0.5, 0.4063, 0.5, 0.0, 0.0, 0.0, 0.0, 0.0, 0.0, 0.0, 0.0, 0.0, 0.0, 0.0, 0.0, 0.0, 0.0, 0.0, 0.0, 0.5497, 0.5, 0.547, 0.5, 0.547, 0.5, 0.5497, 0.5, 0.0, 0.0, 0.0, 0.0, 0.0, 0.0, 0.0, 0.0, 0.5339, 0.5, 0.5313, 0.5, 0.5313, 0.5, 0.5339, 0.5, 0.0, 0.0, 0.0, 0.0, 0.0, 0.0, 0.0, 0.0, 0.5184, 0.5, 0.5157, 0.5, 0.5157, 0.5, 0.5184, 0.5, 0.5028, 0.5, 0.5001, 0.5, 0.5001, 0.5, 0.5028, 0.5, 0.0, 0.0, 0.0, 0.0, 0.0, 0.0, 0.0, 0.0, 0.0, 0.0, 0.0, 0.0, 0.0, 0.0, 0.0, 0.0, 0.4871, 0.5, 0.4845, 0.5, 0.4845, 0.5, 0.4871, 0.5, 0.0, 0.0, 0.0, 0.0, 0.0, 0.0, 0.0, 0.0, 0.4714, 0.5, 0.4688, 0.5, 0.4688, 0.5, 0.4714, 0.5, 0.0, 0.0, 0.0, 0.0, 0.0, 0.0, 0.0, 0.0, 0.4556, 0.5, 0.4532, 0.5, 0.4532, 0.5, 0.4556, 0.5, 0.0, 0.0, 0.0, 0.0, 0.0, 0.0, 0.0, 0.0, 0.4402, 0.5, 0.4376, 0.5, 0.4376, 0.5, 0.4402, 0.5, 0.0, 0.0, 0.0, 0.0, 0.0, 0.0, 0.0, 0.0, 0.4247, 0.5, 0.422, 0.5, 0.422, 0.5, 0.4247, 0.5, 0.0, 0.0, 0.0, 0.0, 0.0, 0.0, 0.0, 0.0, 0.409, 0.5, 0.4063, 0.5, 0.4063, 0.5, 0.409, 0.5, 0.0, 0.0, 0.0, 0.0, 0.0, 0.0, 0.0, 0.0, 0.3933, 0.5, 0.3907, 0.5, 0.3907, 0.5, 0.3933, 0.5, 0.0, 0.0, 0.0, 0.0, 0.0, 0.0, 0.0, 0.0, 0.6095, 0.25, 0.6119, 0.25, 0.6119, 0.25, 0.6095, 0.25, 0.0, 0.0, 0.0, 0.0, 0.0, 0.0, 0.0, 0.0, 0.0, 0.0, 0.0, 0.0, 0.0, 0.0, 0.0, 0.0, 0.5938, 0.25, 0.5963, 0.25, 0.5963, 0.25, 0.5938, 0.25, 0.0, 0.0, 0.0, 0.0, 0.0, 0.0, 0.0, 0.0, 0.5782, 0.25, 0.581, 0.25, 0.581, 0.25, 0.5782, 0.25, 0.0, 0.0, 0.0, 0.0, 0.0, 0.0, 0.0, 0.0])
me_cube.materials.append(mat_material)
me_cube.use_mirror_vertex_groups = False
me_cube.update()
me_circle = bpy.data.meshes.new('Circle')
me_circle.from_pydata([(0.0, 1.0, 0.0), (-0.1951, 0.9808, 0.0), (-0.3827, 0.9239, 0.0), (-0.5556, 0.8315, 0.0), (-0.7071, 0.7071, 0.0), (-0.8315, 0.5556, 0.0), (-0.9239, 0.3827, 0.0), (-0.9808, 0.1951, 0.0), (-1.0, 0.0, 0.0), (-0.9808, -0.1951, 0.0), (-0.9239, -0.3827, 0.0), (-0.8315, -0.5556, 0.0), (-0.7071, -0.7071, 0.0), (-0.5556, -0.8315, 0.0), (-0.3827, -0.9239, 0.0), (-0.1951, -0.9808, 0.0), (0.0, -1.0, 0.0), (0.1951, -0.9808, 0.0), (0.3827, -0.9239, 0.0), (0.5556, -0.8315, 0.0), (0.7071, -0.7071, 0.0), (0.8315, -0.5556, 0.0), (0.9239, -0.3827, 0.0), (0.9808, -0.1951, 0.0), (1.0, 0.0, 0.0), (0.9808, 0.1951, 0.0), (0.9239, 0.3827, 0.0), (0.8315, 0.5556, 0.0), (0.7071, 0.7071, 0.0), (0.5556, 0.8315, 0.0), (0.3827, 0.9239, 0.0), (0.1951, 0.9808, 0.0)], [(1, 0), (2, 1), (3, 2), (4, 3), (5, 4), (6, 5), (7, 6), (8, 7), (9, 8), (10, 9), (11, 10), (12, 11), (13, 12), (14, 13), (15, 14), (16, 15), (17, 16), (18, 17), (19, 18), (20, 19), (21, 20), (22, 21), (23, 22), (24, 23), (25, 24), (26, 25), (27, 26), (28, 27), (29, 28), (30, 29), (31, 30), (0, 31)], [])
_uv = me_circle.uv_layers.new(name='UVMap')
_uv.uv.foreach_set('vector', [])
me_circle.update()
me_cylinder = bpy.data.meshes.new('Cylinder')
me_cylinder.from_pydata([(0.0, 1.0, -1.0), (0.0, 1.0, 1.0), (0.1951, 0.9808, -1.0), (0.1951, 0.9808, 1.0), (0.3827, 0.9239, -1.0), (0.3827, 0.9239, 1.0), (0.5556, 0.8315, -1.0), (0.5556, 0.8315, 1.0), (0.7071, 0.7071, -1.0), (0.7071, 0.7071, 1.0), (0.8315, 0.5556, -1.0), (0.8315, 0.5556, 1.0), (0.9239, 0.3827, -1.0), (0.9239, 0.3827, 1.0), (0.9808, 0.1951, -1.0), (0.9808, 0.1951, 1.0), (1.0, 0.0, -1.0), (1.0, 0.0, 1.0), (0.9808, -0.1951, -1.0), (0.9808, -0.1951, 1.0), (0.9239, -0.3827, -1.0), (0.9239, -0.3827, 1.0), (0.8315, -0.5556, -1.0), (0.8315, -0.5556, 1.0), (0.7071, -0.7071, -1.0), (0.7071, -0.7071, 1.0), (0.5556, -0.8315, -1.0), (0.5556, -0.8315, 1.0), (0.3827, -0.9239, -1.0), (0.3827, -0.9239, 1.0), (0.1951, -0.9808, -1.0), (0.1951, -0.9808, 1.0), (0.0, -1.0, -1.0), (0.0, -1.0, 1.0), (-0.1951, -0.9808, -1.0), (-0.1951, -0.9808, 1.0), (-0.3827, -0.9239, -1.0), (-0.3827, -0.9239, 1.0), (-0.5556, -0.8315, -1.0), (-0.5556, -0.8315, 1.0), (-0.7071, -0.7071, -1.0), (-0.7071, -0.7071, 1.0), (-0.8315, -0.5556, -1.0), (-0.8315, -0.5556, 1.0), (-0.9239, -0.3827, -1.0), (-0.9239, -0.3827, 1.0), (-0.9808, -0.1951, -1.0), (-0.9808, -0.1951, 1.0), (-1.0, 0.0, -1.0), (-1.0, 0.0, 1.0), (-0.9808, 0.1951, -1.0), (-0.9808, 0.1951, 1.0), (-0.9239, 0.3827, -1.0), (-0.9239, 0.3827, 1.0), (-0.8315, 0.5556, -1.0), (-0.8315, 0.5556, 1.0), (-0.7071, 0.7071, -1.0), (-0.7071, 0.7071, 1.0), (-0.5556, 0.8315, -1.0), (-0.5556, 0.8315, 1.0), (-0.3827, 0.9239, -1.0), (-0.3827, 0.9239, 1.0), (-0.1951, 0.9808, -1.0), (-0.1951, 0.9808, 1.0)], [], [(0, 1, 3, 2), (2, 3, 5, 4), (4, 5, 7, 6), (6, 7, 9, 8), (8, 9, 11, 10), (10, 11, 13, 12), (12, 13, 15, 14), (14, 15, 17, 16), (16, 17, 19, 18), (18, 19, 21, 20), (20, 21, 23, 22), (22, 23, 25, 24), (24, 25, 27, 26), (26, 27, 29, 28), (28, 29, 31, 30), (30, 31, 33, 32), (32, 33, 35, 34), (34, 35, 37, 36), (36, 37, 39, 38), (38, 39, 41, 40), (40, 41, 43, 42), (42, 43, 45, 44), (44, 45, 47, 46), (46, 47, 49, 48), (48, 49, 51, 50), (50, 51, 53, 52), (52, 53, 55, 54), (54, 55, 57, 56), (56, 57, 59, 58), (58, 59, 61, 60), (3, 1, 63, 61, 59, 57, 55, 53, 51, 49, 47, 45, 43, 41, 39, 37, 35, 33, 31, 29, 27, 25, 23, 21, 19, 17, 15, 13, 11, 9, 7, 5), (60, 61, 63, 62), (62, 63, 1, 0), (0, 2, 4, 6, 8, 10, 12, 14, 16, 18, 20, 22, 24, 26, 28, 30, 32, 34, 36, 38, 40, 42, 44, 46, 48, 50, 52, 54, 56, 58, 60, 62)])
_uv = me_cylinder.uv_layers.new(name='UVMap')
_uv.uv.foreach_set('vector', [1.0, 0.5, 1.0, 1.0, 0.9688, 1.0, 0.9688, 0.5, 0.9688, 0.5, 0.9688, 1.0, 0.9375, 1.0, 0.9375, 0.5, 0.9375, 0.5, 0.9375, 1.0, 0.9062, 1.0, 0.9062, 0.5, 0.9062, 0.5, 0.9062, 1.0, 0.875, 1.0, 0.875, 0.5, 0.875, 0.5, 0.875, 1.0, 0.8438, 1.0, 0.8438, 0.5, 0.8438, 0.5, 0.8438, 1.0, 0.8125, 1.0, 0.8125, 0.5, 0.8125, 0.5, 0.8125, 1.0, 0.7812, 1.0, 0.7812, 0.5, 0.7812, 0.5, 0.7812, 1.0, 0.75, 1.0, 0.75, 0.5, 0.75, 0.5, 0.75, 1.0, 0.7188, 1.0, 0.7188, 0.5, 0.7188, 0.5, 0.7188, 1.0, 0.6875, 1.0, 0.6875, 0.5, 0.6875, 0.5, 0.6875, 1.0, 0.6562, 1.0, 0.6562, 0.5, 0.6562, 0.5, 0.6562, 1.0, 0.625, 1.0, 0.625, 0.5, 0.625, 0.5, 0.625, 1.0, 0.5938, 1.0, 0.5938, 0.5, 0.5938, 0.5, 0.5938, 1.0, 0.5625, 1.0, 0.5625, 0.5, 0.5625, 0.5, 0.5625, 1.0, 0.5312, 1.0, 0.5312, 0.5, 0.5312, 0.5, 0.5312, 1.0, 0.5, 1.0, 0.5, 0.5, 0.5, 0.5, 0.5, 1.0, 0.4688, 1.0, 0.4688, 0.5, 0.4688, 0.5, 0.4688, 1.0, 0.4375, 1.0, 0.4375, 0.5, 0.4375, 0.5, 0.4375, 1.0, 0.4062, 1.0, 0.4062, 0.5, 0.4062, 0.5, 0.4062, 1.0, 0.375, 1.0, 0.375, 0.5, 0.375, 0.5, 0.375, 1.0, 0.3438, 1.0, 0.3438, 0.5, 0.3438, 0.5, 0.3438, 1.0, 0.3125, 1.0, 0.3125, 0.5, 0.3125, 0.5, 0.3125, 1.0, 0.2812, 1.0, 0.2812, 0.5, 0.2812, 0.5, 0.2812, 1.0, 0.25, 1.0, 0.25, 0.5, 0.25, 0.5, 0.25, 1.0, 0.2188, 1.0, 0.2188, 0.5, 0.2188, 0.5, 0.2188, 1.0, 0.1875, 1.0, 0.1875, 0.5, 0.1875, 0.5, 0.1875, 1.0, 0.1562, 1.0, 0.1562, 0.5, 0.1562, 0.5, 0.1562, 1.0, 0.125, 1.0, 0.125, 0.5, 0.125, 0.5, 0.125, 1.0, 0.09375, 1.0, 0.09375, 0.5, 0.09375, 0.5, 0.09375, 1.0, 0.0625, 1.0, 0.0625, 0.5, 0.2968, 0.4854, 0.25, 0.49, 0.2032, 0.4854, 0.1582, 0.4717, 0.1167, 0.4496, 0.08029, 0.4197, 0.05045, 0.3833, 0.02827, 0.3418, 0.01461, 0.2968, 0.01, 0.25, 0.01461, 0.2032, 0.02827, 0.1582, 0.05045, 0.1167, 0.08029, 0.08029, 0.1167, 0.05045, 0.1582, 0.02827, 0.2032, 0.01461, 0.25, 0.01, 0.2968, 0.01461, 0.3418, 0.02827, 0.3833, 0.05045, 0.4197, 0.08029, 0.4496, 0.1167, 0.4717, 0.1582, 0.4854, 0.2032, 0.49, 0.25, 0.4854, 0.2968, 0.4717, 0.3418, 0.4496, 0.3833, 0.4197, 0.4197, 0.3833, 0.4496, 0.3418, 0.4717, 0.0625, 0.5, 0.0625, 1.0, 0.03125, 1.0, 0.03125, 0.5, 0.03125, 0.5, 0.03125, 1.0, 0.0, 1.0, 0.0, 0.5, 0.75, 0.49, 0.7968, 0.4854, 0.8418, 0.4717, 0.8833, 0.4496, 0.9197, 0.4197, 0.9496, 0.3833, 0.9717, 0.3418, 0.9854, 0.2968, 0.99, 0.25, 0.9854, 0.2032, 0.9717, 0.1582, 0.9496, 0.1167, 0.9197, 0.08029, 0.8833, 0.05045, 0.8418, 0.02827, 0.7968, 0.01461, 0.75, 0.01, 0.7032, 0.01461, 0.6582, 0.02827, 0.6167, 0.05045, 0.5803, 0.08029, 0.5504, 0.1167, 0.5283, 0.1582, 0.5146, 0.2032, 0.51, 0.25, 0.5146, 0.2968, 0.5283, 0.3418, 0.5504, 0.3833, 0.5803, 0.4197, 0.6167, 0.4496, 0.6582, 0.4717, 0.7032, 0.4854])
me_cylinder.update()

# ---- objects
ob_cube = bpy.data.objects.new('Cube', me_cube)
ob_light = bpy.data.objects.new('Light', light_light)
ob_camera = bpy.data.objects.new('Camera', cam_camera)
ob_circle = bpy.data.objects.new('Circle', me_circle)
ob_cylinder = bpy.data.objects.new('Cylinder', me_cylinder)

# ---- transforms, parenting, visibility, modifiers, constraints
ob_cube.location = (0.0, 2.03, 3.748)
ob_cube.rotation_euler = (0.0, -0.0, 1.571)
ob_cube.scale = (-0.02898, -0.189, -3.766)
ob_cube.lock_rotations_4d = False
ob_cube.empty_display_type = 'ARROWS'
ob_cube.lineart.crease_threshold = 0.0
ob_light.location = (4.076, 1.005, 5.904)
ob_light.rotation_euler = (0.6503, 0.05522, 1.866)
ob_light.lock_rotations_4d = False
ob_light.empty_display_type = 'ARROWS'
ob_light.color = (0.0, 0.0, 0.0, 0.0)
ob_light.lineart.crease_threshold = 0.0
ob_camera.location = (7.359, -6.926, 4.958)
ob_camera.rotation_euler = (1.109, 0.0, 0.8149)
ob_camera.lock_rotations_4d = False
ob_camera.empty_display_type = 'ARROWS'
ob_camera.color = (0.0, 0.0, 0.0, 0.0)
ob_camera.display_type = 'WIRE'
ob_camera.lineart.crease_threshold = 0.0
ob_circle.location = (0.0, 0.0, 0.0)
ob_circle.scale = (2.0, 2.0, 2.0)
ob_cylinder.location = (0.0, 0.0, 3.961)
ob_cylinder.scale = (0.1198, 0.1198, 3.955)

# ---- collection membership
col_collection.objects.link(ob_cube)
col_collection.objects.link(ob_light)
col_collection.objects.link(ob_camera)
col_collection.objects.link(ob_circle)
col_collection.objects.link(ob_cylinder)

# ---- scene / render settings (as saved in the file)
scene.camera = ob_camera
scene.frame_start = 1; scene.frame_end = 250; scene.frame_set(0)
scene.render.engine = 'BLENDER_EEVEE_NEXT'
scene.cycles.sampling_pattern = 'TABULATED_SOBOL'
scene.cycles.use_light_tree = False
scene.view_settings.view_transform = 'Filmic'
bpy.context.view_layer.update()
